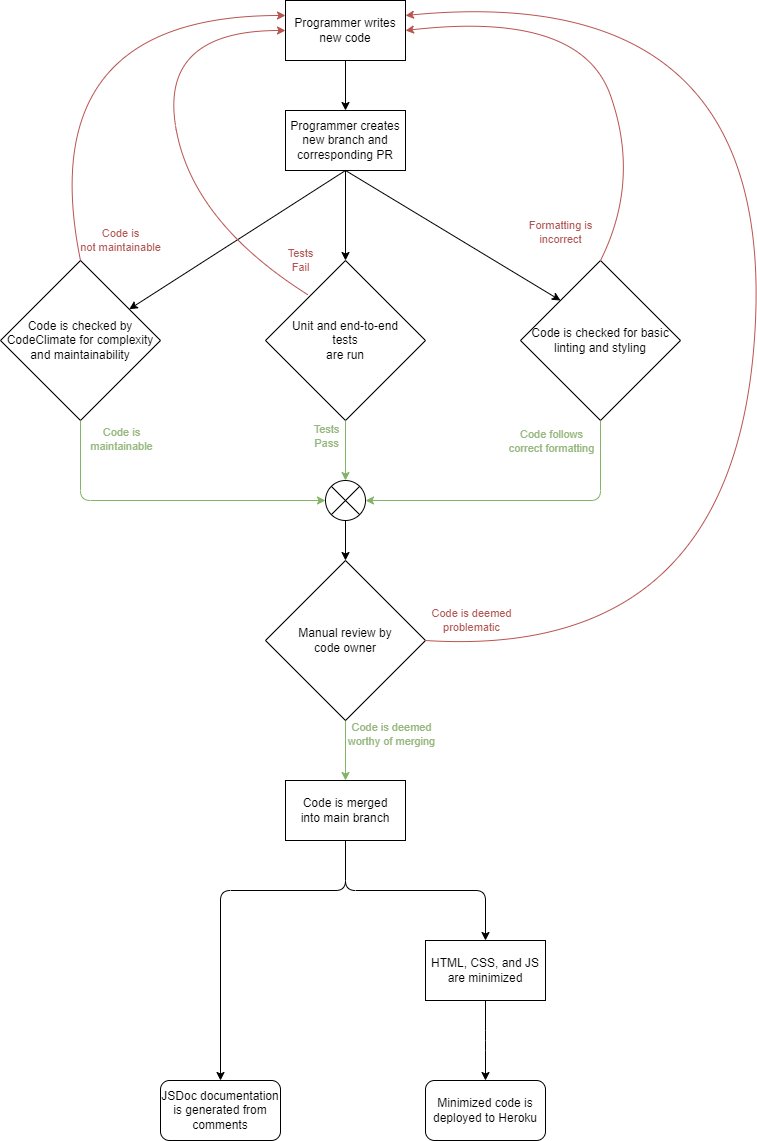

The diagram above was exported from draw.io. Its source (the exported page's mxGraphModel, read from the mxfile embedded in the PNG):
<mxGraphModel dx="1118" dy="381" grid="1" gridSize="10" guides="1" tooltips="1" connect="1" arrows="1" fold="1" page="1" pageScale="1" pageWidth="850" pageHeight="1100" background="#ffffff" math="0" shadow="0">
  <root>
    <mxCell id="0" />
    <mxCell id="1" parent="0" />
    <mxCell id="13" style="edgeStyle=none;html=1;exitX=0.5;exitY=1;exitDx=0;exitDy=0;entryX=0.5;entryY=0;entryDx=0;entryDy=0;" edge="1" parent="1" source="2" target="3">
      <mxGeometry relative="1" as="geometry" />
    </mxCell>
    <mxCell id="2" value="Programmer writes new code" style="rounded=0;whiteSpace=wrap;html=1;" vertex="1" parent="1">
      <mxGeometry x="365" y="60" width="120" height="60" as="geometry" />
    </mxCell>
    <mxCell id="3" value="Programmer creates new branch and corresponding PR" style="rounded=0;whiteSpace=wrap;html=1;" vertex="1" parent="1">
      <mxGeometry x="365" y="170" width="120" height="60" as="geometry" />
    </mxCell>
    <mxCell id="4" value="Code is checked by CodeClimate for complexity and maintainability" style="rhombus;whiteSpace=wrap;html=1;" vertex="1" parent="1">
      <mxGeometry x="80" y="320" width="160" height="160" as="geometry" />
    </mxCell>
    <mxCell id="5" value="Unit and end-to-end&lt;br&gt;tests&lt;br&gt;are run" style="rhombus;whiteSpace=wrap;html=1;" vertex="1" parent="1">
      <mxGeometry x="345" y="320" width="160" height="160" as="geometry" />
    </mxCell>
    <mxCell id="7" value="Code is checked for basic linting and styling" style="rhombus;whiteSpace=wrap;html=1;" vertex="1" parent="1">
      <mxGeometry x="600" y="320" width="160" height="160" as="geometry" />
    </mxCell>
    <mxCell id="9" value="" style="endArrow=classic;html=1;exitX=0.5;exitY=1;exitDx=0;exitDy=0;" edge="1" parent="1" source="3" target="4">
      <mxGeometry width="50" height="50" relative="1" as="geometry">
        <mxPoint x="260" y="320" as="sourcePoint" />
        <mxPoint x="310" y="270" as="targetPoint" />
      </mxGeometry>
    </mxCell>
    <mxCell id="10" value="" style="endArrow=classic;html=1;exitX=0.5;exitY=1;exitDx=0;exitDy=0;" edge="1" parent="1" source="3" target="5">
      <mxGeometry width="50" height="50" relative="1" as="geometry">
        <mxPoint x="400" y="410" as="sourcePoint" />
        <mxPoint x="450" y="360" as="targetPoint" />
      </mxGeometry>
    </mxCell>
    <mxCell id="11" value="" style="endArrow=classic;html=1;exitX=0.5;exitY=1;exitDx=0;exitDy=0;entryX=0;entryY=0;entryDx=0;entryDy=0;" edge="1" parent="1" source="3" target="7">
      <mxGeometry width="50" height="50" relative="1" as="geometry">
        <mxPoint x="400" y="410" as="sourcePoint" />
        <mxPoint x="450" y="360" as="targetPoint" />
      </mxGeometry>
    </mxCell>
    <mxCell id="15" value="" style="curved=1;endArrow=classic;html=1;entryX=0;entryY=0.5;entryDx=0;entryDy=0;exitX=0.263;exitY=0.213;exitDx=0;exitDy=0;exitPerimeter=0;fillColor=#f8cecc;strokeColor=#b85450;" edge="1" parent="1" source="5" target="2">
      <mxGeometry width="50" height="50" relative="1" as="geometry">
        <mxPoint x="400" y="380" as="sourcePoint" />
        <mxPoint x="260" y="150" as="targetPoint" />
        <Array as="points">
          <mxPoint x="270" y="280" />
          <mxPoint x="240" y="90" />
        </Array>
      </mxGeometry>
    </mxCell>
    <mxCell id="16" value="Tests&lt;br&gt;Fail" style="edgeLabel;html=1;align=center;verticalAlign=middle;resizable=0;points=[];fontColor=#B05452;labelBackgroundColor=none;" vertex="1" connectable="0" parent="15">
      <mxGeometry x="-0.2217" y="-7" relative="1" as="geometry">
        <mxPoint x="109" y="79" as="offset" />
      </mxGeometry>
    </mxCell>
    <mxCell id="17" value="" style="curved=1;endArrow=classic;html=1;fontColor=#FF3333;exitX=0.5;exitY=0;exitDx=0;exitDy=0;entryX=0;entryY=0.25;entryDx=0;entryDy=0;fillColor=#f8cecc;strokeColor=#b85450;" edge="1" parent="1" source="4" target="2">
      <mxGeometry width="50" height="50" relative="1" as="geometry">
        <mxPoint x="400" y="370" as="sourcePoint" />
        <mxPoint x="450" y="320" as="targetPoint" />
        <Array as="points">
          <mxPoint x="110" y="75" />
        </Array>
      </mxGeometry>
    </mxCell>
    <mxCell id="18" value="Code is&lt;br&gt;not maintainable" style="edgeLabel;html=1;align=center;verticalAlign=middle;resizable=0;points=[];fontColor=#b05452;labelBackgroundColor=none;" vertex="1" connectable="0" parent="17">
      <mxGeometry x="-0.9176" y="2" relative="1" as="geometry">
        <mxPoint x="46" as="offset" />
      </mxGeometry>
    </mxCell>
    <mxCell id="19" value="" style="curved=1;endArrow=classic;html=1;fontColor=#FF3333;exitX=0.5;exitY=0;exitDx=0;exitDy=0;entryX=1;entryY=0.5;entryDx=0;entryDy=0;fillColor=#f8cecc;strokeColor=#b85450;" edge="1" parent="1" source="7" target="2">
      <mxGeometry width="50" height="50" relative="1" as="geometry">
        <mxPoint x="640" y="250" as="sourcePoint" />
        <mxPoint x="690" y="200" as="targetPoint" />
        <Array as="points">
          <mxPoint x="720" y="240" />
          <mxPoint x="660" y="70" />
        </Array>
      </mxGeometry>
    </mxCell>
    <mxCell id="20" value="Formatting is&lt;br&gt;incorrect" style="edgeLabel;html=1;align=center;verticalAlign=middle;resizable=0;points=[];fontColor=#B05452;labelBackgroundColor=none;" vertex="1" connectable="0" parent="19">
      <mxGeometry x="-0.8676" y="5" relative="1" as="geometry">
        <mxPoint x="-49" y="1" as="offset" />
      </mxGeometry>
    </mxCell>
    <mxCell id="21" value="" style="shape=sumEllipse;perimeter=ellipsePerimeter;whiteSpace=wrap;html=1;backgroundOutline=1;fontColor=#FF3333;" vertex="1" parent="1">
      <mxGeometry x="405" y="540" width="40" height="40" as="geometry" />
    </mxCell>
    <mxCell id="23" value="" style="endArrow=classic;html=1;fontColor=#33FF33;exitX=0.5;exitY=1;exitDx=0;exitDy=0;entryX=0.5;entryY=0;entryDx=0;entryDy=0;fillColor=#d5e8d4;strokeColor=#82b366;" edge="1" parent="1" source="5" target="21">
      <mxGeometry width="50" height="50" relative="1" as="geometry">
        <mxPoint x="400" y="530" as="sourcePoint" />
        <mxPoint x="450" y="480" as="targetPoint" />
      </mxGeometry>
    </mxCell>
    <mxCell id="26" value="Tests&lt;br&gt;Pass" style="edgeLabel;html=1;align=center;verticalAlign=middle;resizable=0;points=[];fontColor=#96B77E;labelBackgroundColor=none;" vertex="1" connectable="0" parent="23">
      <mxGeometry x="-0.5" y="-1" relative="1" as="geometry">
        <mxPoint x="-19" as="offset" />
      </mxGeometry>
    </mxCell>
    <mxCell id="24" value="" style="edgeStyle=elbowEdgeStyle;elbow=horizontal;endArrow=classic;html=1;fontColor=#FF3333;exitX=0.5;exitY=1;exitDx=0;exitDy=0;entryX=0;entryY=0.5;entryDx=0;entryDy=0;fillColor=#d5e8d4;strokeColor=#82b366;" edge="1" parent="1" source="4" target="21">
      <mxGeometry width="50" height="50" relative="1" as="geometry">
        <mxPoint x="140" y="570" as="sourcePoint" />
        <mxPoint x="190" y="520" as="targetPoint" />
        <Array as="points">
          <mxPoint x="160" y="510" />
        </Array>
      </mxGeometry>
    </mxCell>
    <mxCell id="27" value="Code is&lt;br&gt;maintainable" style="edgeLabel;html=1;align=center;verticalAlign=middle;resizable=0;points=[];fontColor=#96b77e;labelBackgroundColor=none;" vertex="1" connectable="0" parent="24">
      <mxGeometry x="-0.8923" y="-2" relative="1" as="geometry">
        <mxPoint x="42" as="offset" />
      </mxGeometry>
    </mxCell>
    <mxCell id="25" value="" style="edgeStyle=elbowEdgeStyle;elbow=horizontal;endArrow=classic;html=1;fontColor=#FF3333;exitX=0.5;exitY=1;exitDx=0;exitDy=0;entryX=1;entryY=0.5;entryDx=0;entryDy=0;fillColor=#d5e8d4;strokeColor=#82b366;" edge="1" parent="1" source="7" target="21">
      <mxGeometry width="50" height="50" relative="1" as="geometry">
        <mxPoint x="570" y="580" as="sourcePoint" />
        <mxPoint x="620" y="530" as="targetPoint" />
        <Array as="points">
          <mxPoint x="680" y="520" />
        </Array>
      </mxGeometry>
    </mxCell>
    <mxCell id="28" value="Code follows&lt;br&gt;correct formatting" style="edgeLabel;html=1;align=center;verticalAlign=middle;resizable=0;points=[];fontColor=#96B77E;labelBackgroundColor=none;" vertex="1" connectable="0" parent="25">
      <mxGeometry x="-0.727" y="-1" relative="1" as="geometry">
        <mxPoint x="-49" y="-23" as="offset" />
      </mxGeometry>
    </mxCell>
    <mxCell id="34" style="edgeStyle=none;html=1;exitX=0.5;exitY=1;exitDx=0;exitDy=0;fontColor=#000000;fillColor=#d5e8d4;strokeColor=#82b366;" edge="1" parent="1" source="29" target="33">
      <mxGeometry relative="1" as="geometry" />
    </mxCell>
    <mxCell id="44" value="Code is deemed&lt;br&gt;worthy of merging" style="edgeLabel;html=1;align=center;verticalAlign=middle;resizable=0;points=[];fontColor=#96B77E;labelBackgroundColor=none;" vertex="1" connectable="0" parent="34">
      <mxGeometry x="-0.5833" y="1" relative="1" as="geometry">
        <mxPoint x="44" as="offset" />
      </mxGeometry>
    </mxCell>
    <mxCell id="29" value="Manual review by&lt;br&gt;code owner" style="rhombus;whiteSpace=wrap;html=1;" vertex="1" parent="1">
      <mxGeometry x="345" y="620" width="160" height="160" as="geometry" />
    </mxCell>
    <mxCell id="30" value="" style="endArrow=classic;html=1;fontColor=#33FF33;exitX=0.5;exitY=1;exitDx=0;exitDy=0;entryX=0.5;entryY=0;entryDx=0;entryDy=0;" edge="1" parent="1" source="21" target="29">
      <mxGeometry width="50" height="50" relative="1" as="geometry">
        <mxPoint x="410" y="630" as="sourcePoint" />
        <mxPoint x="460" y="580" as="targetPoint" />
      </mxGeometry>
    </mxCell>
    <mxCell id="31" value="" style="curved=1;endArrow=classic;html=1;fontColor=#FF3333;exitX=1;exitY=0.5;exitDx=0;exitDy=0;entryX=1;entryY=0.25;entryDx=0;entryDy=0;fillColor=#f8cecc;strokeColor=#b85450;" edge="1" parent="1" source="29" target="2">
      <mxGeometry width="50" height="50" relative="1" as="geometry">
        <mxPoint x="610" y="680" as="sourcePoint" />
        <mxPoint x="660" y="630" as="targetPoint" />
        <Array as="points">
          <mxPoint x="820" y="720" />
          <mxPoint x="850" y="40" />
        </Array>
      </mxGeometry>
    </mxCell>
    <mxCell id="32" value="Code is deemed&lt;br&gt;problematic" style="edgeLabel;html=1;align=center;verticalAlign=middle;resizable=0;points=[];fontColor=#B05452;labelBackgroundColor=none;" vertex="1" connectable="0" parent="31">
      <mxGeometry x="-0.9652" y="5" relative="1" as="geometry">
        <mxPoint x="21" y="-17" as="offset" />
      </mxGeometry>
    </mxCell>
    <mxCell id="33" value="&lt;font color=&quot;#000000&quot;&gt;Code is merged&lt;br&gt;into main branch&lt;br&gt;&lt;/font&gt;" style="rounded=0;whiteSpace=wrap;html=1;labelBackgroundColor=none;fontColor=#B05452;" vertex="1" parent="1">
      <mxGeometry x="365" y="840" width="120" height="60" as="geometry" />
    </mxCell>
    <mxCell id="35" value="JSDoc documentation is generated from comments" style="rounded=1;whiteSpace=wrap;html=1;labelBackgroundColor=none;fontColor=#000000;" vertex="1" parent="1">
      <mxGeometry x="240" y="1140" width="120" height="60" as="geometry" />
    </mxCell>
    <mxCell id="36" value="HTML, CSS, and JS are minimized" style="rounded=0;whiteSpace=wrap;html=1;labelBackgroundColor=none;fontColor=#000000;" vertex="1" parent="1">
      <mxGeometry x="505" y="1000" width="120" height="60" as="geometry" />
    </mxCell>
    <mxCell id="39" value="" style="edgeStyle=elbowEdgeStyle;elbow=vertical;endArrow=classic;html=1;fontColor=#000000;entryX=0.5;entryY=0;entryDx=0;entryDy=0;exitX=0.5;exitY=1;exitDx=0;exitDy=0;" edge="1" parent="1" source="33" target="35">
      <mxGeometry width="50" height="50" relative="1" as="geometry">
        <mxPoint x="140" y="960" as="sourcePoint" />
        <mxPoint x="190" y="910" as="targetPoint" />
        <Array as="points">
          <mxPoint x="370" y="950" />
        </Array>
      </mxGeometry>
    </mxCell>
    <mxCell id="40" value="" style="edgeStyle=elbowEdgeStyle;elbow=vertical;endArrow=classic;html=1;fontColor=#000000;exitX=0.5;exitY=1;exitDx=0;exitDy=0;entryX=0.5;entryY=0;entryDx=0;entryDy=0;" edge="1" parent="1" source="33" target="36">
      <mxGeometry width="50" height="50" relative="1" as="geometry">
        <mxPoint x="470" y="980" as="sourcePoint" />
        <mxPoint x="520" y="930" as="targetPoint" />
      </mxGeometry>
    </mxCell>
    <mxCell id="42" value="Minimized code is deployed to Heroku" style="rounded=1;whiteSpace=wrap;html=1;labelBackgroundColor=none;fontColor=#000000;" vertex="1" parent="1">
      <mxGeometry x="505" y="1140" width="120" height="60" as="geometry" />
    </mxCell>
    <mxCell id="43" value="" style="edgeStyle=elbowEdgeStyle;elbow=vertical;endArrow=classic;html=1;fontColor=#000000;exitX=0.5;exitY=1;exitDx=0;exitDy=0;" edge="1" parent="1" source="36" target="42">
      <mxGeometry width="50" height="50" relative="1" as="geometry">
        <mxPoint x="420" y="1120" as="sourcePoint" />
        <mxPoint x="470" y="1070" as="targetPoint" />
      </mxGeometry>
    </mxCell>
  </root>
</mxGraphModel>